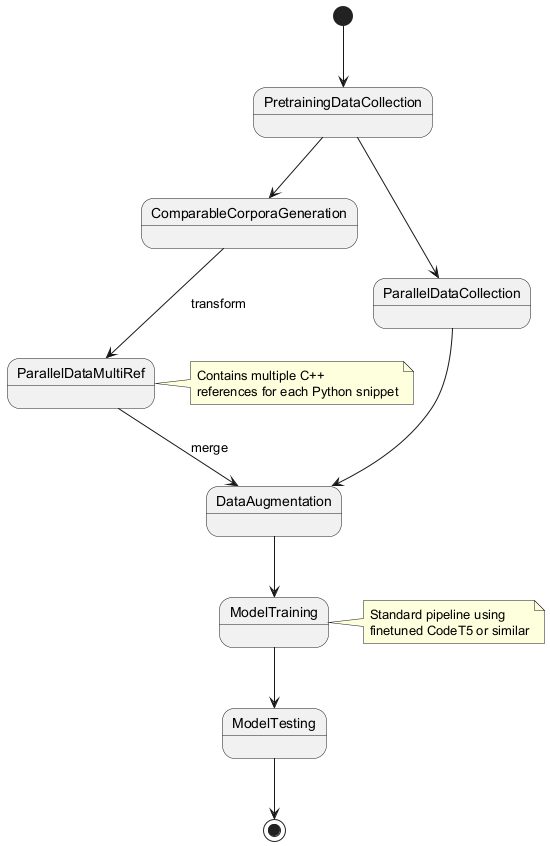

The diagram above was rendered by PlantUML. Its source (embedded in the PNG):
@startuml
[*] --> PretrainingDataCollection
PretrainingDataCollection --> ComparableCorporaGeneration
PretrainingDataCollection --> ParallelDataCollection

ComparableCorporaGeneration --> ParallelDataMultiRef : transform
ParallelDataCollection --> DataAugmentation
ParallelDataMultiRef --> DataAugmentation : merge

DataAugmentation --> ModelTraining
ModelTraining --> ModelTesting
ModelTesting --> [*]

note right of ParallelDataMultiRef
  Contains multiple C++ 
  references for each Python snippet
end note

note right of ModelTraining
  Standard pipeline using 
  finetuned CodeT5 or similar
end note
@enduml